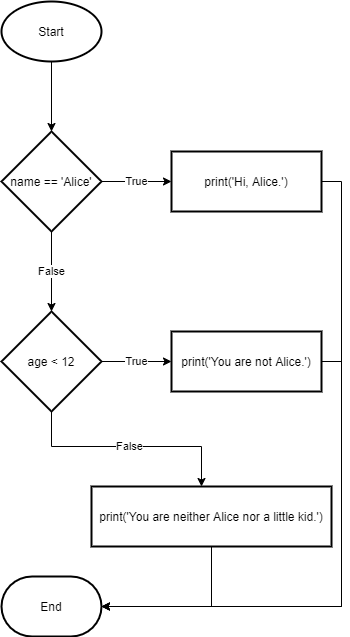

The diagram above was exported from draw.io. Its source (the exported page's mxGraphModel, read from the mxfile embedded in the PNG):
<mxGraphModel dx="780" dy="1097" grid="1" gridSize="10" guides="1" tooltips="1" connect="1" arrows="1" fold="1" page="1" pageScale="1" pageWidth="827" pageHeight="1169" math="0" shadow="0">
  <root>
    <mxCell id="WIyWlLk6GJQsqaUBKTNV-0" />
    <mxCell id="WIyWlLk6GJQsqaUBKTNV-1" parent="WIyWlLk6GJQsqaUBKTNV-0" />
    <mxCell id="4BYto-n7kPbnHWHdPsDQ-2" value="" style="edgeStyle=orthogonalEdgeStyle;rounded=0;orthogonalLoop=1;jettySize=auto;html=1;" edge="1" parent="WIyWlLk6GJQsqaUBKTNV-1" source="4BYto-n7kPbnHWHdPsDQ-0" target="4BYto-n7kPbnHWHdPsDQ-1">
      <mxGeometry relative="1" as="geometry" />
    </mxCell>
    <mxCell id="4BYto-n7kPbnHWHdPsDQ-0" value="Start" style="strokeWidth=2;html=1;shape=mxgraph.flowchart.start_1;whiteSpace=wrap;" vertex="1" parent="WIyWlLk6GJQsqaUBKTNV-1">
      <mxGeometry x="350" y="175" width="100" height="60" as="geometry" />
    </mxCell>
    <mxCell id="4BYto-n7kPbnHWHdPsDQ-4" value="True" style="edgeStyle=orthogonalEdgeStyle;rounded=0;orthogonalLoop=1;jettySize=auto;html=1;" edge="1" parent="WIyWlLk6GJQsqaUBKTNV-1" source="4BYto-n7kPbnHWHdPsDQ-1" target="4BYto-n7kPbnHWHdPsDQ-3">
      <mxGeometry relative="1" as="geometry" />
    </mxCell>
    <mxCell id="4BYto-n7kPbnHWHdPsDQ-6" value="False" style="edgeStyle=orthogonalEdgeStyle;rounded=0;orthogonalLoop=1;jettySize=auto;html=1;" edge="1" parent="WIyWlLk6GJQsqaUBKTNV-1" source="4BYto-n7kPbnHWHdPsDQ-1" target="4BYto-n7kPbnHWHdPsDQ-5">
      <mxGeometry relative="1" as="geometry" />
    </mxCell>
    <mxCell id="4BYto-n7kPbnHWHdPsDQ-1" value="name == 'Alice'" style="rhombus;whiteSpace=wrap;html=1;strokeWidth=2;" vertex="1" parent="WIyWlLk6GJQsqaUBKTNV-1">
      <mxGeometry x="350" y="305" width="100" height="100" as="geometry" />
    </mxCell>
    <mxCell id="4BYto-n7kPbnHWHdPsDQ-27" style="edgeStyle=orthogonalEdgeStyle;rounded=0;orthogonalLoop=1;jettySize=auto;html=1;exitX=1;exitY=0.5;exitDx=0;exitDy=0;entryX=1;entryY=0.5;entryDx=0;entryDy=0;entryPerimeter=0;" edge="1" parent="WIyWlLk6GJQsqaUBKTNV-1" source="4BYto-n7kPbnHWHdPsDQ-3" target="4BYto-n7kPbnHWHdPsDQ-25">
      <mxGeometry relative="1" as="geometry" />
    </mxCell>
    <mxCell id="4BYto-n7kPbnHWHdPsDQ-3" value="print('Hi, Alice.')" style="whiteSpace=wrap;html=1;strokeWidth=2;" vertex="1" parent="WIyWlLk6GJQsqaUBKTNV-1">
      <mxGeometry x="520" y="325" width="150" height="60" as="geometry" />
    </mxCell>
    <mxCell id="4BYto-n7kPbnHWHdPsDQ-8" value="True" style="edgeStyle=orthogonalEdgeStyle;rounded=0;orthogonalLoop=1;jettySize=auto;html=1;" edge="1" parent="WIyWlLk6GJQsqaUBKTNV-1" source="4BYto-n7kPbnHWHdPsDQ-5" target="4BYto-n7kPbnHWHdPsDQ-7">
      <mxGeometry relative="1" as="geometry" />
    </mxCell>
    <mxCell id="4BYto-n7kPbnHWHdPsDQ-24" value="False" style="edgeStyle=orthogonalEdgeStyle;rounded=0;orthogonalLoop=1;jettySize=auto;html=1;" edge="1" parent="WIyWlLk6GJQsqaUBKTNV-1" source="4BYto-n7kPbnHWHdPsDQ-5" target="4BYto-n7kPbnHWHdPsDQ-23">
      <mxGeometry relative="1" as="geometry">
        <Array as="points">
          <mxPoint x="400" y="620" />
          <mxPoint x="550" y="620" />
        </Array>
      </mxGeometry>
    </mxCell>
    <mxCell id="4BYto-n7kPbnHWHdPsDQ-5" value="age &amp;lt; 12" style="rhombus;whiteSpace=wrap;html=1;strokeWidth=2;" vertex="1" parent="WIyWlLk6GJQsqaUBKTNV-1">
      <mxGeometry x="350" y="485" width="100" height="100" as="geometry" />
    </mxCell>
    <mxCell id="4BYto-n7kPbnHWHdPsDQ-28" style="edgeStyle=orthogonalEdgeStyle;rounded=0;orthogonalLoop=1;jettySize=auto;html=1;exitX=1;exitY=0.5;exitDx=0;exitDy=0;entryX=1;entryY=0.5;entryDx=0;entryDy=0;entryPerimeter=0;" edge="1" parent="WIyWlLk6GJQsqaUBKTNV-1" source="4BYto-n7kPbnHWHdPsDQ-7" target="4BYto-n7kPbnHWHdPsDQ-25">
      <mxGeometry relative="1" as="geometry">
        <mxPoint x="450" y="840" as="targetPoint" />
        <Array as="points">
          <mxPoint x="690" y="535" />
          <mxPoint x="690" y="780" />
        </Array>
      </mxGeometry>
    </mxCell>
    <mxCell id="4BYto-n7kPbnHWHdPsDQ-7" value="print('You are not Alice.')" style="whiteSpace=wrap;html=1;strokeWidth=2;" vertex="1" parent="WIyWlLk6GJQsqaUBKTNV-1">
      <mxGeometry x="520" y="505" width="150" height="60" as="geometry" />
    </mxCell>
    <mxCell id="4BYto-n7kPbnHWHdPsDQ-26" value="" style="edgeStyle=orthogonalEdgeStyle;rounded=0;orthogonalLoop=1;jettySize=auto;html=1;" edge="1" parent="WIyWlLk6GJQsqaUBKTNV-1" source="4BYto-n7kPbnHWHdPsDQ-23" target="4BYto-n7kPbnHWHdPsDQ-25">
      <mxGeometry relative="1" as="geometry">
        <Array as="points">
          <mxPoint x="560" y="780" />
        </Array>
      </mxGeometry>
    </mxCell>
    <mxCell id="4BYto-n7kPbnHWHdPsDQ-23" value="print('You are neither Alice nor a little kid.')" style="whiteSpace=wrap;html=1;strokeWidth=2;" vertex="1" parent="WIyWlLk6GJQsqaUBKTNV-1">
      <mxGeometry x="440" y="660" width="240" height="60" as="geometry" />
    </mxCell>
    <mxCell id="4BYto-n7kPbnHWHdPsDQ-25" value="End" style="strokeWidth=2;html=1;shape=mxgraph.flowchart.terminator;whiteSpace=wrap;" vertex="1" parent="WIyWlLk6GJQsqaUBKTNV-1">
      <mxGeometry x="350" y="750" width="100" height="60" as="geometry" />
    </mxCell>
  </root>
</mxGraphModel>